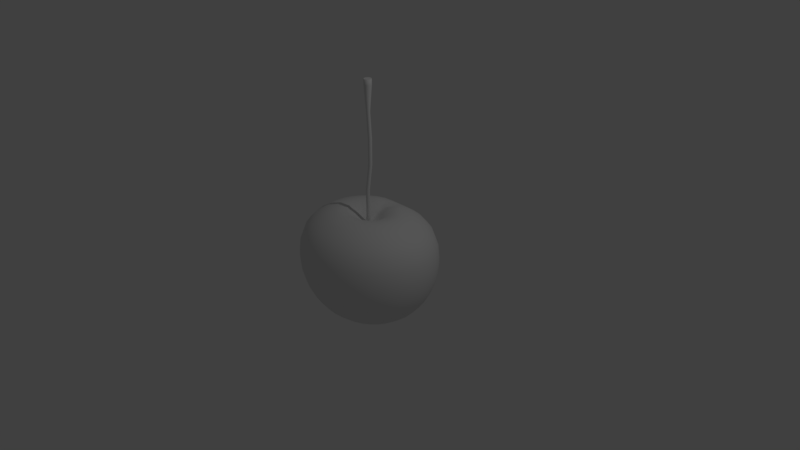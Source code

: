 # Source: cherry1.blend  (saved by Blender 2.79.0; exported with 4.5.12 LTS)
import bpy
from mathutils import Matrix  # noqa: F401  (used for matrix-valued properties, if any)

bpy.ops.wm.read_factory_settings(use_empty=True)
scene = bpy.context.scene
scene.name = 'Scene'

# ---- collections
col_collection_1 = bpy.data.collections.new('Collection 1'); scene.collection.children.link(col_collection_1)

# ---- world
world_world = bpy.data.worlds.new('World'); scene.world = world_world
world_world.color = (0.05088, 0.05088, 0.05088)
world_world.use_sun_shadow = False
world_world.sun_shadow_jitter_overblur = 0.0
world_world.cycles.sampling_method = 'MANUAL'

# ---- cameras
cam_camera = bpy.data.cameras.new('Camera')
cam_camera.clip_end = 100.0
cam_camera.lens = 35.0
cam_camera.sensor_width = 32.0
cam_camera.sensor_height = 18.0
cam_camera.ortho_scale = 7.314
cam_camera.dof.focus_distance = 0.0
cam_camera.dof.aperture_fstop = 128.0

# ---- lights
light_lamp = bpy.data.lights.new('Lamp', 'POINT')
light_lamp.transmission_factor = 0.0
light_lamp.cutoff_distance = 30.0
light_lamp.energy = 100.0
light_lamp.shadow_buffer_clip_start = 1.001
light_lamp.shadow_soft_size = 0.1
light_lamp.shadow_maximum_resolution = 0.006
light_lamp.use_absolute_resolution = True

# ---- meshes
me_sphere = bpy.data.meshes.new('Sphere')
me_sphere.from_pydata([(0.04882, 0.2147, -0.854), (0.156, 0.6827, -0.4904), (0.1841, 0.8001, 0.1875), (0.08665, 0.3918, 0.5922), (0.1043, 0.4586, -0.7506), (0.1841, 0.8001, -0.15), (0.1476, 0.6474, 0.4614), (0.03661, 0.1726, 0.5337), (0.2969, 0.3888, -0.7506), (0.5242, 0.6864, -0.1769), (0.4203, 0.5504, 0.4753), (0.1043, 0.137, 0.5511), (0.139, 0.182, -0.854), (0.4444, 0.5819, -0.5095), (0.5242, 0.6864, 0.1831), (0.2468, 0.3235, 0.6156), (0.7845, 0.4586, -0.1769), (0.629, 0.3678, 0.4753), (0.156, 0.09169, 0.5511), (0.2081, 0.1216, -0.854), (0.665, 0.3888, -0.5095), (0.7845, 0.4586, 0.1831), (0.3693, 0.2163, 0.6156), (0.4444, 0.2598, -0.7506), (0.2454, 0.04271, -0.854), (0.7845, 0.1365, -0.5095), (0.9253, 0.1611, 0.1831), (0.4356, 0.0762, 0.6156), (0.5242, 0.09123, -0.7506), (0.9253, 0.1611, -0.1769), (0.7419, 0.1292, 0.4753), (0.1841, 0.0325, 0.5511), (0.9253, -0.1611, 0.1831), (0.4356, -0.07544, 0.6156), (0.5242, -0.09123, -0.7506), (0.9253, -0.1611, -0.1769), (0.7419, -0.1291, 0.4753), (0.1841, -0.03157, 0.5511), (0.2454, -0.04271, -0.854), (0.7845, -0.1365, -0.5095), (0.4444, -0.2598, -0.7506), (0.7845, -0.4586, -0.1769), (0.629, -0.3677, 0.4753), (0.156, -0.09077, 0.5511), (0.2081, -0.1216, -0.854), (0.665, -0.3888, -0.5095), (0.7845, -0.4586, 0.1831), (0.3693, -0.2155, 0.6156), (0.4203, -0.5503, 0.4753), (0.1043, -0.1361, 0.5511), (0.139, -0.182, -0.854), (0.4444, -0.5819, -0.5095), (0.5242, -0.6864, 0.1831), (0.2468, -0.3228, 0.6156), (0.2969, -0.3888, -0.7506), (0.5242, -0.6864, -0.1769), (0.04882, -0.2147, -0.854), (0.156, -0.6864, -0.5095), (0.1841, -0.8097, 0.1831), (0.08665, -0.3808, 0.6156), (0.1043, -0.4586, -0.7506), (0.1841, -0.8097, -0.1769), (0.1476, -0.6492, 0.4753), (0.03661, -0.1606, 0.5511), (-0.08665, -0.3808, 0.6156), (-0.1043, -0.4586, -0.7506), (-0.1841, -0.8097, -0.1769), (-0.1476, -0.6492, 0.4753), (-0.03661, -0.1606, 0.5511), (-0.04882, -0.2147, -0.854), (-0.156, -0.6864, -0.5095), (-0.1841, -0.8097, 0.1831), (-0.2969, -0.3888, -0.7506), (-0.5242, -0.6864, -0.1769), (-0.4203, -0.5503, 0.4753), (-0.1043, -0.1361, 0.5511), (-0.139, -0.182, -0.854), (-0.4444, -0.5819, -0.5095), (-0.5242, -0.6864, 0.1831), (-0.2468, -0.3228, 0.6156), (-0.156, -0.09077, 0.5511), (-0.2081, -0.1216, -0.854), (-0.665, -0.3888, -0.5095), (-0.7845, -0.4586, 0.1831), (-0.3693, -0.2155, 0.6156), (-0.4444, -0.2598, -0.7506), (-0.7845, -0.4586, -0.1769), (-0.629, -0.3677, 0.4753), (-0.7845, -0.1365, -0.5095), (-0.9253, -0.1611, 0.1831), (-0.4356, -0.07544, 0.6156), (-0.5242, -0.09123, -0.7506), (-0.9253, -0.1611, -0.1769), (-0.7419, -0.1291, 0.4753), (-0.1841, -0.03157, 0.5511), (-0.2454, -0.04271, -0.854), (-0.5242, 0.09123, -0.7506), (-0.9253, 0.1611, -0.1769), (-0.7419, 0.1292, 0.4753), (-0.1841, 0.0325, 0.5511), (-0.2454, 0.04271, -0.854), (-0.7845, 0.1365, -0.5095), (-0.9253, 0.1611, 0.1831), (-0.4356, 0.0762, 0.6156), (-0.7845, 0.4586, -0.1769), (-0.629, 0.3678, 0.4753), (-0.156, 0.09169, 0.5511), (-0.2081, 0.1216, -0.854), (-0.665, 0.3888, -0.5095), (-0.7845, 0.4586, 0.1831), (-0.3693, 0.2163, 0.6156), (-0.4444, 0.2598, -0.7506), (-0.139, 0.182, -0.854), (-0.4444, 0.5819, -0.5095), (-0.5242, 0.6864, 0.1831), (-0.2468, 0.3235, 0.6156), (-0.2969, 0.3888, -0.7506), (-0.5242, 0.6864, -0.1769), (-0.4203, 0.5504, 0.4753), (-0.1043, 0.137, 0.5511), (-0.1841, 0.8001, 0.1875), (-0.08665, 0.3918, 0.5922), (-0.1043, 0.4586, -0.7506), (-0.1841, 0.8001, -0.15), (-0.1476, 0.6474, 0.4614), (-0.03661, 0.1726, 0.5337), (-0.04882, 0.2147, -0.854), (-0.156, 0.6827, -0.4904), (6.706e-08, 0.6594, 0.4545), (0.17, 0.3621, 0.6098), (0.2895, 0.6112, 0.4718), (0.3611, 0.7604, 0.1842), (0.3611, 0.7604, -0.1702), (0.3061, 0.6458, -0.5047), (0.2046, 0.4321, -0.7506), (0.07488, 0.3294, -0.8207), (0.1734, 0.7558, -0.3195), (0.1713, 0.747, 0.3403), (0.1178, 0.5221, 0.5467), (0.3141, 0.2752, 0.6156), (0.535, 0.4682, 0.4753), (0.6672, 0.5838, 0.1831), (0.6672, 0.5838, -0.1769), (0.5657, 0.495, -0.5095), (0.378, 0.3307, -0.7506), (0.2132, 0.2792, -0.8207), (0.378, 0.495, -0.646), (0.4938, 0.6467, -0.35), (0.5345, 0.7, 0.003084), (0.4878, 0.6388, 0.3461), (0.3353, 0.4393, 0.5665), (0.166, 0.2179, 0.6135), (0.4104, 0.1491, 0.6156), (0.699, 0.2534, 0.4753), (0.8718, 0.316, 0.1831), (0.8718, 0.316, -0.1769), (0.7391, 0.2679, -0.5095), (0.4938, 0.179, -0.7506), (0.7391, 0.4321, -0.35), (0.8, 0.4677, 0.003084), (0.7301, 0.4268, 0.3461), (0.5019, 0.2936, 0.5665), (0.2484, 0.1458, 0.6135), (0.3191, 0.1866, -0.8207), (0.5657, 0.3307, -0.646), (0.4442, 0.0003804, 0.6156), (0.7566, 3.442e-05, 0.4753), (0.9436, 4.098e-08, 0.1831), (0.9436, 4.098e-08, -0.1769), (0.8, 7.078e-08, -0.5095), (0.5345, 8.382e-08, -0.7506), (0.3765, 0.06552, -0.8207), (0.6672, 0.1161, -0.646), (0.8718, 0.1517, -0.35), (0.9436, 0.1642, 0.003084), (0.8612, 0.1499, 0.3461), (0.592, 0.1032, 0.5665), (0.293, 0.05155, 0.6135), (0.4104, -0.1484, 0.6156), (0.699, -0.2533, 0.4753), (0.8718, -0.316, 0.1831), (0.8718, -0.316, -0.1769), (0.7391, -0.2679, -0.5095), (0.4938, -0.179, -0.7506), (0.9436, -0.1642, 0.003084), (0.8612, -0.1499, 0.3461), (0.592, -0.1029, 0.5665), (0.293, -0.05043, 0.6135), (0.3765, -0.06552, -0.8207), (0.6672, -0.1161, -0.646), (0.8718, -0.1517, -0.35), (0.3141, -0.2745, 0.6156), (0.535, -0.4681, 0.4753), (0.6672, -0.5838, 0.1831), (0.6672, -0.5838, -0.1769), (0.5657, -0.495, -0.5095), (0.378, -0.3307, -0.7506), (0.3191, -0.1866, -0.8207), (0.5657, -0.3307, -0.646), (0.7391, -0.4321, -0.35), (0.8, -0.4677, 0.003084), (0.7301, -0.4268, 0.3461), (0.5019, -0.2933, 0.5665), (0.2484, -0.1447, 0.6135), (0.17, -0.3587, 0.6156), (0.2895, -0.6116, 0.4753), (0.3611, -0.7628, 0.1831), (0.3611, -0.7628, -0.1769), (0.3061, -0.6467, -0.5095), (0.2046, -0.4321, -0.7506), (0.4878, -0.6388, 0.3461), (0.3353, -0.439, 0.5665), (0.166, -0.2168, 0.6135), (0.2132, -0.2792, -0.8207), (0.378, -0.495, -0.646), (0.4938, -0.6467, -0.35), (0.5345, -0.7, 0.003084), (-1.434e-07, -0.3883, 0.6156), (-2.608e-07, -0.662, 0.4753), (-3.055e-07, -0.8257, 0.1831), (-3.055e-07, -0.8257, -0.1769), (-2.757e-07, -0.7, -0.5095), (-2.086e-07, -0.4677, -0.7506), (0.07488, -0.3294, -0.8207), (0.1327, -0.5838, -0.646), (0.1734, -0.7628, -0.35), (0.1877, -0.8257, 0.003084), (0.1713, -0.7535, 0.3461), (0.1178, -0.5178, 0.5665), (0.05827, -0.2558, 0.6135), (-0.17, -0.3587, 0.6156), (-0.2895, -0.6116, 0.4753), (-0.3611, -0.7628, 0.1831), (-0.3611, -0.7628, -0.1769), (-0.3061, -0.6467, -0.5095), (-0.2046, -0.4321, -0.7506), (-0.1178, -0.5178, 0.5665), (-0.05827, -0.2558, 0.6135), (-0.07488, -0.3294, -0.8207), (-0.1327, -0.5838, -0.646), (-0.1734, -0.7628, -0.35), (-0.1877, -0.8257, 0.003084), (-0.1713, -0.7535, 0.3461), (-0.3141, -0.2745, 0.6156), (-0.535, -0.4681, 0.4753), (-0.6672, -0.5838, 0.1831), (-0.6672, -0.5838, -0.1769), (-0.5657, -0.495, -0.5095), (-0.378, -0.3307, -0.7506), (-0.2132, -0.2792, -0.8207), (-0.378, -0.495, -0.646), (-0.4938, -0.6467, -0.35), (-0.5345, -0.7, 0.003084), (-0.4878, -0.6388, 0.3461), (-0.3353, -0.439, 0.5665), (-0.166, -0.2168, 0.6135), (-0.4104, -0.1484, 0.6156), (-0.699, -0.2533, 0.4753), (-0.8718, -0.316, 0.1831), (-0.8718, -0.316, -0.1769), (-0.7391, -0.2679, -0.5095), (-0.4938, -0.179, -0.7506), (-0.2484, -0.1447, 0.6135), (-0.3191, -0.1866, -0.8207), (-0.5657, -0.3307, -0.646), (-0.7391, -0.4321, -0.35), (-0.8, -0.4677, 0.003084), (-0.7301, -0.4268, 0.3461), (-0.5019, -0.2933, 0.5665), (-0.4442, 0.0003806, 0.6156), (-0.7566, 3.48e-05, 0.4753), (-0.9436, 5.104e-07, 0.1831), (-0.9436, 5.104e-07, -0.1769), (-0.8, 4.619e-07, -0.5095), (-0.5345, 3.8e-07, -0.7506), (-0.6672, -0.1161, -0.646), (-0.8718, -0.1517, -0.35), (-0.9436, -0.1642, 0.003084), (-0.8612, -0.1499, 0.3461), (-0.592, -0.1029, 0.5665), (-0.293, -0.05043, 0.6135), (-0.3765, -0.06552, -0.8207), (-0.4104, 0.1491, 0.6156), (-0.699, 0.2534, 0.4753), (-0.8718, 0.316, 0.1831), (-0.8718, 0.316, -0.1769), (-0.7391, 0.2679, -0.5095), (-0.4938, 0.179, -0.7506), (-0.3765, 0.06552, -0.8207), (-0.6672, 0.1161, -0.646), (-0.8718, 0.1517, -0.35), (-0.9436, 0.1642, 0.003084), (-0.8612, 0.1499, 0.3461), (-0.592, 0.1032, 0.5665), (-0.293, 0.05155, 0.6135), (-0.3141, 0.2752, 0.6156), (-0.535, 0.4682, 0.4753), (-0.6672, 0.5838, 0.1831), (-0.6672, 0.5838, -0.1769), (-0.5657, 0.495, -0.5095), (-0.378, 0.3307, -0.7506), (-0.7391, 0.4321, -0.35), (-0.8, 0.4677, 0.003084), (-0.7301, 0.4268, 0.3461), (-0.5019, 0.2936, 0.5665), (-0.2484, 0.1458, 0.6135), (-0.3191, 0.1866, -0.8207), (-0.5657, 0.3307, -0.646), (-0.17, 0.3621, 0.6098), (-0.2895, 0.6112, 0.4718), (-0.3611, 0.7604, 0.1842), (-0.3611, 0.7604, -0.1702), (-0.3061, 0.6458, -0.5047), (-0.2046, 0.4321, -0.7506), (-0.2132, 0.2792, -0.8207), (-0.378, 0.495, -0.646), (-0.4938, 0.6467, -0.35), (-0.5345, 0.7, 0.003084), (-0.4878, 0.6388, 0.3461), (-0.3353, 0.4393, 0.5665), (-0.166, 0.2179, 0.6135), (4.563e-08, 0.1576, 0.5062), (-0.1877, 0.8151, 0.01873), (-0.05827, 0.2705, 0.5903), (-0.1327, 0.5829, -0.6413), (7.078e-08, 0.4044, 0.5804), (3.092e-07, 0.8114, 0.1897), (3.092e-07, 0.8114, -0.1365), (2.347e-07, 0.6944, -0.4808), (2.086e-07, 0.4677, -0.7506), (1.956e-08, 0.1911, -0.8577), (0.06268, 0.1356, 0.5236), (0.08357, 0.1765, -0.8577), (0.1327, 0.5829, -0.6413), (0.1877, 0.8151, 0.01873), (0.05827, 0.2705, 0.5903), (0.1158, 0.1017, 0.5279), (0.1544, 0.1351, -0.8577), (0.1513, 0.05525, 0.5279), (0.2018, 0.07312, -0.8577), (0.1638, 0.0004037, 0.5279), (0.2184, 1.127e-07, -0.8577), (0.1513, -0.05444, 0.5279), (0.2018, -0.07312, -0.8577), (0.1158, -0.1009, 0.5279), (0.1544, -0.1351, -0.8577), (0.06268, -0.132, 0.5279), (0.08357, -0.1765, -0.8577), (-2.887e-08, -0.1429, 0.5279), (-9.313e-08, -0.1911, -0.8577), (-0.06268, -0.132, 0.5279), (-0.08357, -0.1765, -0.8577), (-0.1158, -0.1009, 0.5279), (-0.1544, -0.1351, -0.8577), (-0.1513, -0.05444, 0.5279), (-0.2018, -0.07312, -0.8577), (-0.1638, 0.0004037, 0.5279), (-0.2184, 2.552e-07, -0.8577), (-0.1513, 0.05525, 0.5279), (-0.2018, 0.07312, -0.8577), (-0.1158, 0.1017, 0.5279), (-0.1544, 0.1351, -0.8577), (-0.06268, 0.1356, 0.5236), (-0.08357, 0.1765, -0.8577), (-0.1713, 0.747, 0.3403), (-0.1178, 0.5221, 0.5467), (-0.07488, 0.3294, -0.8207), (-0.1734, 0.7558, -0.3195), (6.446e-08, 0.5344, 0.5369), (1.39e-07, 0.7586, 0.3374), (1.8e-07, 0.7674, -0.3042), (7.171e-08, 0.3289, -0.8216), (0.112, 0.2406, 0.6019), (0.231, 0.4892, 0.5616), (0.3361, 0.7083, 0.3447), (0.3683, 0.7753, 0.006996), (0.3402, 0.7169, -0.3424), (0.2604, 0.5498, -0.6448), (0.1439, 0.3039, -0.8216), (0.207, 0.1817, 0.6077), (0.4269, 0.3737, 0.5665), (0.621, 0.5434, 0.3461), (0.6805, 0.5954, 0.003084), (0.6287, 0.5501, -0.35), (0.4812, 0.421, -0.646), (0.2658, 0.2326, -0.8216), (0.2705, 0.09858, 0.6077), (0.5577, 0.2023, 0.5665), (0.8114, 0.2941, 0.3461), (0.8891, 0.3222, 0.003084), (0.8214, 0.2977, -0.35), (0.6287, 0.2278, -0.646), (0.3473, 0.1259, -0.8216), (0.2928, 0.000542, 0.6077), (0.6037, 0.0001381, 0.5665), (0.8782, 8.636e-06, 0.3461), (0.9623, 3.982e-08, 0.003084), (0.8891, 4.633e-08, -0.35), (0.6804, 8.266e-08, -0.646), (0.3759, 8.828e-08, -0.8216), (0.2705, -0.0975, 0.6077), (0.5577, -0.202, 0.5665), (0.8114, -0.2941, 0.3461), (0.8891, -0.3222, 0.003084), (0.8214, -0.2977, -0.35), (0.6287, -0.2278, -0.646), (0.3473, -0.1259, -0.8216), (0.207, -0.1806, 0.6077), (0.4269, -0.3734, 0.5665), (0.621, -0.5434, 0.3461), (0.6804, -0.5954, 0.003084), (0.6287, -0.5501, -0.35), (0.4812, -0.421, -0.646), (0.2658, -0.2326, -0.8216), (0.112, -0.2361, 0.6077), (0.231, -0.4879, 0.5665), (0.3361, -0.7099, 0.3461), (0.3683, -0.7779, 0.003084), (0.3402, -0.7187, -0.35), (0.2604, -0.5501, -0.646), (0.1439, -0.3039, -0.8216), (-6.806e-08, -0.2556, 0.6077), (-2.16e-07, -0.5281, 0.5665), (-2.869e-07, -0.7684, 0.3461), (-3.12e-07, -0.842, 0.003084), (-2.906e-07, -0.7779, -0.35), (-2.496e-07, -0.5954, -0.646), (-1.542e-07, -0.3289, -0.8216), (-0.112, -0.2361, 0.6077), (-0.231, -0.4879, 0.5665), (-0.3361, -0.7099, 0.3461), (-0.3683, -0.7779, 0.003084), (-0.3402, -0.7187, -0.35), (-0.2604, -0.5501, -0.646), (-0.1439, -0.3039, -0.8216), (-0.207, -0.1806, 0.6077), (-0.4269, -0.3734, 0.5665), (-0.621, -0.5434, 0.3461), (-0.6805, -0.5954, 0.003084), (-0.6287, -0.5501, -0.35), (-0.4812, -0.421, -0.646), (-0.2658, -0.2326, -0.8216), (-0.2705, -0.0975, 0.6077), (-0.5577, -0.202, 0.5665), (-0.8114, -0.2941, 0.3461), (-0.8891, -0.3222, 0.003084), (-0.8214, -0.2977, -0.35), (-0.6287, -0.2278, -0.646), (-0.3473, -0.1259, -0.8216), (-0.2928, 0.0005421, 0.6077), (-0.6037, 0.0001384, 0.5665), (-0.8782, 9.063e-06, 0.3461), (-0.9623, 5.278e-07, 0.003084), (-0.8891, 4.813e-07, -0.35), (-0.6804, 4.31e-07, -0.646), (-0.3759, 3.19e-07, -0.8216), (-0.2705, 0.09858, 0.6077), (-0.5577, 0.2023, 0.5665), (-0.8114, 0.2941, 0.3461), (-0.8891, 0.3222, 0.003084), (-0.8214, 0.2977, -0.35), (-0.6287, 0.2278, -0.646), (-0.3473, 0.1259, -0.8216), (-0.207, 0.1817, 0.6077), (-0.4269, 0.3737, 0.5665), (-0.621, 0.5434, 0.3461), (-0.6804, 0.5954, 0.003084), (-0.6287, 0.5501, -0.35), (-0.4812, 0.421, -0.646), (-0.2658, 0.2326, -0.8216), (-0.112, 0.2406, 0.6019), (-0.231, 0.4892, 0.5616), (-0.3361, 0.7083, 0.3447), (-0.3683, 0.7753, 0.006996), (-0.3402, 0.7169, -0.3424), (-0.2604, 0.5498, -0.6448), (-0.1439, 0.3039, -0.8216), (1.484e-09, 0.0002883, 0.3945), (6.8e-08, 0.2765, 0.5739), (4.22e-07, 0.8261, 0.02656), (3.036e-07, 0.594, -0.6389), (-1.368e-09, 1.632e-07, -0.8791), (0.0, 0.05, 0.25), (0.0125, 0.0625, 2.25), (0.025, 0.0433, 0.25), (0.0375, 0.0558, 2.25), (0.0433, 0.025, 0.25), (0.0558, 0.0375, 2.25), (0.05, -2.186e-09, 0.25), (0.0625, 0.0125, 2.25), (0.0433, -0.025, 0.25), (0.0558, -0.0125, 2.25), (0.025, -0.0433, 0.25), (0.0375, -0.0308, 2.25), (7.55e-09, -0.05, 0.25), (0.0125, -0.0375, 2.25), (-0.025, -0.0433, 0.25), (-0.0125, -0.0308, 2.25), (-0.0433, -0.025, 0.25), (-0.0308, -0.0125, 2.25), (-0.05, -2.325e-08, 0.25), (-0.0375, 0.0125, 2.25), (-0.0433, 0.025, 0.25), (-0.0308, 0.0375, 2.25), (-0.025, 0.0433, 0.25), (-0.0125, 0.0558, 2.25), (8.537e-10, 0.025, 0.5833), (0.0125, 0.0375, 1.917), (0.025, 0.03415, 1.917), (0.0125, 0.02165, 0.5833), (0.03415, 0.025, 1.917), (0.02165, 0.0125, 0.5833), (0.0375, 0.0125, 1.917), (0.025, -5.129e-09, 0.5833), (0.03415, -6.519e-09, 1.917), (0.02165, -0.0125, 0.5833), (0.025, -0.009151, 1.917), (0.0125, -0.02165, 0.5833), (0.0125, -0.0125, 1.917), (4.629e-09, -0.025, 0.5833), (5.588e-09, -0.009151, 1.917), (-0.0125, -0.02165, 0.5833), (-0.009151, -1.211e-08, 1.917), (-0.02165, -0.0125, 0.5833), (-0.0125, 0.0125, 1.917), (-0.025, -1.566e-08, 0.5833), (-0.009151, 0.025, 1.917), (-0.02165, 0.0125, 0.5833), (-1.304e-08, 0.03415, 1.917), (-0.0125, 0.02165, 0.5833), (0.0125, 0.0625, 2.325), (0.0375, 0.0558, 2.325), (0.0558, 0.0375, 2.325), (0.0625, 0.0125, 2.325), (0.0558, -0.0125, 2.325), (0.0375, -0.0308, 2.325), (0.0125, -0.0375, 2.325), (-0.0125, -0.0308, 2.325), (-0.0308, -0.0125, 2.325), (-0.0375, 0.0125, 2.325), (-0.0308, 0.0375, 2.325), (-0.0125, 0.0558, 2.325), (0.025, -3.725e-09, 0.9167), (0.05, 0.025, 1.25), (0.0375, 0.0375, 1.583), (0.05, 0.03415, 1.583), (0.0625, 0.02165, 1.25), (0.0375, -0.003349, 0.9167), (0.05915, 0.025, 1.583), (0.07165, 0.0125, 1.25), (0.04665, -0.0125, 0.9167), (0.0625, 0.0125, 1.583), (0.075, -5.129e-09, 1.25), (0.05, -0.025, 0.9167), (0.05915, -6.519e-09, 1.583), (0.07165, -0.0125, 1.25), (0.04665, -0.0375, 0.9167), (0.05, -0.009151, 1.583), (0.0625, -0.02165, 1.25), (0.0375, -0.04665, 0.9167), (0.0375, -0.0125, 1.583), (0.05, -0.025, 1.25), (0.025, -0.05, 0.9167), (0.025, -0.009151, 1.583), (0.0375, -0.02165, 1.25), (0.0125, -0.04665, 0.9167), (0.01585, -1.211e-08, 1.583), (0.02835, -0.0125, 1.25), (0.003349, -0.0375, 0.9167), (0.0125, 0.0125, 1.583), (0.025, -1.566e-08, 1.25), (1.863e-09, -0.025, 0.9167), (0.01585, 0.025, 1.583), (0.02835, 0.0125, 1.25), (0.003349, -0.0125, 0.9167), (0.025, 0.03415, 1.583), (0.0375, 0.02165, 1.25), (0.0125, -0.003349, 0.9167)], [], [(0, 332, 481, 330), (0, 330, 371, 135), (0, 135, 378, 332), (1, 333, 480, 328), (1, 328, 370, 136), (1, 136, 376, 133), (1, 133, 377, 333), (2, 334, 479, 326), (2, 326, 369, 137), (2, 137, 374, 131), (2, 131, 375, 334), (3, 138, 368, 325), (3, 325, 478, 335), (3, 335, 372, 129), (3, 129, 373, 138), (4, 135, 371, 329), (4, 329, 480, 333), (4, 333, 377, 134), (4, 134, 378, 135), (5, 136, 370, 327), (5, 327, 479, 334), (5, 334, 375, 132), (5, 132, 376, 136), (6, 137, 369, 128), (6, 128, 368, 138), (6, 138, 373, 130), (6, 130, 374, 137), (7, 335, 478, 321), (7, 321, 477, 331), (7, 331, 372, 335), (8, 145, 378, 134), (8, 134, 377, 146), (8, 146, 384, 144), (8, 144, 385, 145), (9, 147, 376, 132), (9, 132, 375, 148), (9, 148, 382, 142), (9, 142, 383, 147), (10, 149, 374, 130), (10, 130, 373, 150), (10, 150, 380, 140), (10, 140, 381, 149), (11, 151, 372, 331), (11, 331, 477, 336), (11, 336, 379, 151), (12, 337, 481, 332), (12, 332, 378, 145), (12, 145, 385, 337), (13, 146, 377, 133), (13, 133, 376, 147), (13, 147, 383, 143), (13, 143, 384, 146), (14, 148, 375, 131), (14, 131, 374, 149), (14, 149, 381, 141), (14, 141, 382, 148), (15, 150, 373, 129), (15, 129, 372, 151), (15, 151, 379, 139), (15, 139, 380, 150), (16, 158, 383, 142), (16, 142, 382, 159), (16, 159, 389, 155), (16, 155, 390, 158), (17, 160, 381, 140), (17, 140, 380, 161), (17, 161, 387, 153), (17, 153, 388, 160), (18, 162, 379, 336), (18, 336, 477, 338), (18, 338, 386, 162), (19, 339, 481, 337), (19, 337, 385, 163), (19, 163, 392, 339), (20, 164, 384, 143), (20, 143, 383, 158), (20, 158, 390, 156), (20, 156, 391, 164), (21, 159, 382, 141), (21, 141, 381, 160), (21, 160, 388, 154), (21, 154, 389, 159), (22, 161, 380, 139), (22, 139, 379, 162), (22, 162, 386, 152), (22, 152, 387, 161), (23, 163, 385, 144), (23, 144, 384, 164), (23, 164, 391, 157), (23, 157, 392, 163), (24, 341, 481, 339), (24, 339, 392, 171), (24, 171, 399, 341), (25, 172, 391, 156), (25, 156, 390, 173), (25, 173, 397, 169), (25, 169, 398, 172), (26, 174, 389, 154), (26, 154, 388, 175), (26, 175, 395, 167), (26, 167, 396, 174), (27, 176, 387, 152), (27, 152, 386, 177), (27, 177, 393, 165), (27, 165, 394, 176), (28, 171, 392, 157), (28, 157, 391, 172), (28, 172, 398, 170), (28, 170, 399, 171), (29, 173, 390, 155), (29, 155, 389, 174), (29, 174, 396, 168), (29, 168, 397, 173), (30, 175, 388, 153), (30, 153, 387, 176), (30, 176, 394, 166), (30, 166, 395, 175), (31, 177, 386, 338), (31, 338, 477, 340), (31, 340, 393, 177), (32, 184, 396, 167), (32, 167, 395, 185), (32, 185, 402, 180), (32, 180, 403, 184), (33, 186, 394, 165), (33, 165, 393, 187), (33, 187, 400, 178), (33, 178, 401, 186), (34, 188, 399, 170), (34, 170, 398, 189), (34, 189, 405, 183), (34, 183, 406, 188), (35, 190, 397, 168), (35, 168, 396, 184), (35, 184, 403, 181), (35, 181, 404, 190), (36, 185, 395, 166), (36, 166, 394, 186), (36, 186, 401, 179), (36, 179, 402, 185), (37, 187, 393, 340), (37, 340, 477, 342), (37, 342, 400, 187), (38, 343, 481, 341), (38, 341, 399, 188), (38, 188, 406, 343), (39, 189, 398, 169), (39, 169, 397, 190), (39, 190, 404, 182), (39, 182, 405, 189), (40, 197, 406, 183), (40, 183, 405, 198), (40, 198, 412, 196), (40, 196, 413, 197), (41, 199, 404, 181), (41, 181, 403, 200), (41, 200, 410, 194), (41, 194, 411, 199), (42, 201, 402, 179), (42, 179, 401, 202), (42, 202, 408, 192), (42, 192, 409, 201), (43, 203, 400, 342), (43, 342, 477, 344), (43, 344, 407, 203), (44, 345, 481, 343), (44, 343, 406, 197), (44, 197, 413, 345), (45, 198, 405, 182), (45, 182, 404, 199), (45, 199, 411, 195), (45, 195, 412, 198), (46, 200, 403, 180), (46, 180, 402, 201), (46, 201, 409, 193), (46, 193, 410, 200), (47, 202, 401, 178), (47, 178, 400, 203), (47, 203, 407, 191), (47, 191, 408, 202), (48, 210, 409, 192), (48, 192, 408, 211), (48, 211, 415, 205), (48, 205, 416, 210), (49, 212, 407, 344), (49, 344, 477, 346), (49, 346, 414, 212), (50, 347, 481, 345), (50, 345, 413, 213), (50, 213, 420, 347), (51, 214, 412, 195), (51, 195, 411, 215), (51, 215, 418, 208), (51, 208, 419, 214), (52, 216, 410, 193), (52, 193, 409, 210), (52, 210, 416, 206), (52, 206, 417, 216), (53, 211, 408, 191), (53, 191, 407, 212), (53, 212, 414, 204), (53, 204, 415, 211), (54, 213, 413, 196), (54, 196, 412, 214), (54, 214, 419, 209), (54, 209, 420, 213), (55, 215, 411, 194), (55, 194, 410, 216), (55, 216, 417, 207), (55, 207, 418, 215), (56, 349, 481, 347), (56, 347, 420, 223), (56, 223, 427, 349), (57, 224, 419, 208), (57, 208, 418, 225), (57, 225, 425, 221), (57, 221, 426, 224), (58, 226, 417, 206), (58, 206, 416, 227), (58, 227, 423, 219), (58, 219, 424, 226), (59, 228, 415, 204), (59, 204, 414, 229), (59, 229, 421, 217), (59, 217, 422, 228), (60, 223, 420, 209), (60, 209, 419, 224), (60, 224, 426, 222), (60, 222, 427, 223), (61, 225, 418, 207), (61, 207, 417, 226), (61, 226, 424, 220), (61, 220, 425, 225), (62, 227, 416, 205), (62, 205, 415, 228), (62, 228, 422, 218), (62, 218, 423, 227), (63, 229, 414, 346), (63, 346, 477, 348), (63, 348, 421, 229), (64, 236, 422, 217), (64, 217, 421, 237), (64, 237, 428, 230), (64, 230, 429, 236), (65, 238, 427, 222), (65, 222, 426, 239), (65, 239, 433, 235), (65, 235, 434, 238), (66, 240, 425, 220), (66, 220, 424, 241), (66, 241, 431, 233), (66, 233, 432, 240), (67, 242, 423, 218), (67, 218, 422, 236), (67, 236, 429, 231), (67, 231, 430, 242), (68, 237, 421, 348), (68, 348, 477, 350), (68, 350, 428, 237), (69, 351, 481, 349), (69, 349, 427, 238), (69, 238, 434, 351), (70, 239, 426, 221), (70, 221, 425, 240), (70, 240, 432, 234), (70, 234, 433, 239), (71, 241, 424, 219), (71, 219, 423, 242), (71, 242, 430, 232), (71, 232, 431, 241), (72, 249, 434, 235), (72, 235, 433, 250), (72, 250, 440, 248), (72, 248, 441, 249), (73, 251, 432, 233), (73, 233, 431, 252), (73, 252, 438, 246), (73, 246, 439, 251), (74, 253, 430, 231), (74, 231, 429, 254), (74, 254, 436, 244), (74, 244, 437, 253), (75, 255, 428, 350), (75, 350, 477, 352), (75, 352, 435, 255), (76, 353, 481, 351), (76, 351, 434, 249), (76, 249, 441, 353), (77, 250, 433, 234), (77, 234, 432, 251), (77, 251, 439, 247), (77, 247, 440, 250), (78, 252, 431, 232), (78, 232, 430, 253), (78, 253, 437, 245), (78, 245, 438, 252), (79, 254, 429, 230), (79, 230, 428, 255), (79, 255, 435, 243), (79, 243, 436, 254), (80, 262, 435, 352), (80, 352, 477, 354), (80, 354, 442, 262), (81, 355, 481, 353), (81, 353, 441, 263), (81, 263, 448, 355), (82, 264, 440, 247), (82, 247, 439, 265), (82, 265, 446, 260), (82, 260, 447, 264), (83, 266, 438, 245), (83, 245, 437, 267), (83, 267, 444, 258), (83, 258, 445, 266), (84, 268, 436, 243), (84, 243, 435, 262), (84, 262, 442, 256), (84, 256, 443, 268), (85, 263, 441, 248), (85, 248, 440, 264), (85, 264, 447, 261), (85, 261, 448, 263), (86, 265, 439, 246), (86, 246, 438, 266), (86, 266, 445, 259), (86, 259, 446, 265), (87, 267, 437, 244), (87, 244, 436, 268), (87, 268, 443, 257), (87, 257, 444, 267), (88, 275, 447, 260), (88, 260, 446, 276), (88, 276, 453, 273), (88, 273, 454, 275), (89, 277, 445, 258), (89, 258, 444, 278), (89, 278, 451, 271), (89, 271, 452, 277), (90, 279, 443, 256), (90, 256, 442, 280), (90, 280, 449, 269), (90, 269, 450, 279), (91, 281, 448, 261), (91, 261, 447, 275), (91, 275, 454, 274), (91, 274, 455, 281), (92, 276, 446, 259), (92, 259, 445, 277), (92, 277, 452, 272), (92, 272, 453, 276), (93, 278, 444, 257), (93, 257, 443, 279), (93, 279, 450, 270), (93, 270, 451, 278), (94, 280, 442, 354), (94, 354, 477, 356), (94, 356, 449, 280), (95, 357, 481, 355), (95, 355, 448, 281), (95, 281, 455, 357), (96, 288, 455, 274), (96, 274, 454, 289), (96, 289, 461, 287), (96, 287, 462, 288), (97, 290, 453, 272), (97, 272, 452, 291), (97, 291, 459, 285), (97, 285, 460, 290), (98, 292, 451, 270), (98, 270, 450, 293), (98, 293, 457, 283), (98, 283, 458, 292), (99, 294, 449, 356), (99, 356, 477, 358), (99, 358, 456, 294), (100, 359, 481, 357), (100, 357, 455, 288), (100, 288, 462, 359), (101, 289, 454, 273), (101, 273, 453, 290), (101, 290, 460, 286), (101, 286, 461, 289), (102, 291, 452, 271), (102, 271, 451, 292), (102, 292, 458, 284), (102, 284, 459, 291), (103, 293, 450, 269), (103, 269, 449, 294), (103, 294, 456, 282), (103, 282, 457, 293), (104, 301, 460, 285), (104, 285, 459, 302), (104, 302, 466, 298), (104, 298, 467, 301), (105, 303, 458, 283), (105, 283, 457, 304), (105, 304, 464, 296), (105, 296, 465, 303), (106, 305, 456, 358), (106, 358, 477, 360), (106, 360, 463, 305), (107, 361, 481, 359), (107, 359, 462, 306), (107, 306, 469, 361), (108, 307, 461, 286), (108, 286, 460, 301), (108, 301, 467, 299), (108, 299, 468, 307), (109, 302, 459, 284), (109, 284, 458, 303), (109, 303, 465, 297), (109, 297, 466, 302), (110, 304, 457, 282), (110, 282, 456, 305), (110, 305, 463, 295), (110, 295, 464, 304), (111, 306, 462, 287), (111, 287, 461, 307), (111, 307, 468, 300), (111, 300, 469, 306), (112, 363, 481, 361), (112, 361, 469, 314), (112, 314, 476, 363), (113, 315, 468, 299), (113, 299, 467, 316), (113, 316, 474, 312), (113, 312, 475, 315), (114, 317, 466, 297), (114, 297, 465, 318), (114, 318, 472, 310), (114, 310, 473, 317), (115, 319, 464, 295), (115, 295, 463, 320), (115, 320, 470, 308), (115, 308, 471, 319), (116, 314, 469, 300), (116, 300, 468, 315), (116, 315, 475, 313), (116, 313, 476, 314), (117, 316, 467, 298), (117, 298, 466, 317), (117, 317, 473, 311), (117, 311, 474, 316), (118, 318, 465, 296), (118, 296, 464, 319), (118, 319, 471, 309), (118, 309, 472, 318), (119, 320, 463, 360), (119, 360, 477, 362), (119, 362, 470, 320), (120, 322, 473, 310), (120, 310, 472, 364), (120, 364, 369, 326), (120, 326, 479, 322), (121, 365, 471, 308), (121, 308, 470, 323), (121, 323, 478, 325), (121, 325, 368, 365), (122, 366, 476, 313), (122, 313, 475, 324), (122, 324, 480, 329), (122, 329, 371, 366), (123, 367, 474, 311), (123, 311, 473, 322), (123, 322, 479, 327), (123, 327, 370, 367), (124, 364, 472, 309), (124, 309, 471, 365), (124, 365, 368, 128), (124, 128, 369, 364), (125, 323, 470, 362), (125, 362, 477, 321), (125, 321, 478, 323), (126, 330, 481, 363), (126, 363, 476, 366), (126, 366, 371, 330), (127, 324, 475, 312), (127, 312, 474, 367), (127, 367, 370, 328), (127, 328, 480, 324), (507, 483, 485, 508), (508, 485, 487, 510), (510, 487, 489, 512), (512, 489, 491, 514), (514, 491, 493, 516), (516, 493, 495, 518), (518, 495, 497, 520), (520, 497, 499, 522), (522, 499, 501, 524), (524, 501, 503, 526), (499, 497, 537, 538), (526, 503, 505, 528), (528, 505, 483, 507), (482, 484, 486, 488, 490, 492, 494, 496, 498, 500, 502, 504), (504, 529, 506, 482), (575, 528, 507, 544), (502, 527, 529, 504), (572, 526, 528, 575), (500, 525, 527, 502), (569, 524, 526, 572), (498, 523, 525, 500), (566, 522, 524, 569), (496, 521, 523, 498), (563, 520, 522, 566), (494, 519, 521, 496), (560, 518, 520, 563), (492, 517, 519, 494), (557, 516, 518, 560), (490, 515, 517, 492), (554, 514, 516, 557), (488, 513, 515, 490), (551, 512, 514, 554), (486, 511, 513, 488), (548, 510, 512, 551), (484, 509, 511, 486), (545, 508, 510, 548), (482, 506, 509, 484), (544, 507, 508, 545), (531, 530, 541, 540, 539, 538, 537, 536, 535, 534, 533, 532), (497, 495, 536, 537), (495, 493, 535, 536), (493, 491, 534, 535), (491, 489, 533, 534), (483, 505, 541, 530), (485, 483, 530, 531), (489, 487, 532, 533), (505, 503, 540, 541), (487, 485, 531, 532), (503, 501, 539, 540), (501, 499, 538, 539), (506, 542, 547, 509), (542, 543, 546, 547), (543, 544, 545, 546), (509, 547, 550, 511), (547, 546, 549, 550), (546, 545, 548, 549), (511, 550, 553, 513), (550, 549, 552, 553), (549, 548, 551, 552), (513, 553, 556, 515), (553, 552, 555, 556), (552, 551, 554, 555), (515, 556, 559, 517), (556, 555, 558, 559), (555, 554, 557, 558), (517, 559, 562, 519), (559, 558, 561, 562), (558, 557, 560, 561), (519, 562, 565, 521), (562, 561, 564, 565), (561, 560, 563, 564), (521, 565, 568, 523), (565, 564, 567, 568), (564, 563, 566, 567), (523, 568, 571, 525), (568, 567, 570, 571), (567, 566, 569, 570), (525, 571, 574, 527), (571, 570, 573, 574), (570, 569, 572, 573), (527, 574, 577, 529), (574, 573, 576, 577), (573, 572, 575, 576), (529, 577, 542, 506), (577, 576, 543, 542), (576, 575, 544, 543)])
me_sphere.polygons.foreach_set('use_smooth', [1, 1, 1, 1, 1, 1, 1, 1, 1, 1, 1, 1, 1, 1, 1, 1, 1, 1, 1, 1, 1, 1, 1, 1, 1, 1, 1, 1, 1, 1, 1, 1, 1, 1, 1, 1, 1, 1, 1, 1, 1, 1, 1, 1, 1, 1, 1, 1, 1, 1, 1, 1, 1, 1, 1, 1, 1, 1, 1, 1, 1, 1, 1, 1, 1, 1, 1, 1, 1, 1, 1, 1, 1, 1, 1, 1, 1, 1, 1, 1, 1, 1, 1, 1, 1, 1, 1, 1, 1, 1, 1, 1, 1, 1, 1, 1, 1, 1, 1, 1, 1, 1, 1, 1, 1, 1, 1, 1, 1, 1, 1, 1, 1, 1, 1, 1, 1, 1, 1, 1, 1, 1, 1, 1, 1, 1, 1, 1, 1, 1, 1, 1, 1, 1, 1, 1, 1, 1, 1, 1, 1, 1, 1, 1, 1, 1, 1, 1, 1, 1, 1, 1, 1, 1, 1, 1, 1, 1, 1, 1, 1, 1, 1, 1, 1, 1, 1, 1, 1, 1, 1, 1, 1, 1, 1, 1, 1, 1, 1, 1, 1, 1, 1, 1, 1, 1, 1, 1, 1, 1, 1, 1, 1, 1, 1, 1, 1, 1, 1, 1, 1, 1, 1, 1, 1, 1, 1, 1, 1, 1, 1, 1, 1, 1, 1, 1, 1, 1, 1, 1, 1, 1, 1, 1, 1, 1, 1, 1, 1, 1, 1, 1, 1, 1, 1, 1, 1, 1, 1, 1, 1, 1, 1, 1, 1, 1, 1, 1, 1, 1, 1, 1, 1, 1, 1, 1, 1, 1, 1, 1, 1, 1, 1, 1, 1, 1, 1, 1, 1, 1, 1, 1, 1, 1, 1, 1, 1, 1, 1, 1, 1, 1, 1, 1, 1, 1, 1, 1, 1, 1, 1, 1, 1, 1, 1, 1, 1, 1, 1, 1, 1, 1, 1, 1, 1, 1, 1, 1, 1, 1, 1, 1, 1, 1, 1, 1, 1, 1, 1, 1, 1, 1, 1, 1, 1, 1, 1, 1, 1, 1, 1, 1, 1, 1, 1, 1, 1, 1, 1, 1, 1, 1, 1, 1, 1, 1, 1, 1, 1, 1, 1, 1, 1, 1, 1, 1, 1, 1, 1, 1, 1, 1, 1, 1, 1, 1, 1, 1, 1, 1, 1, 1, 1, 1, 1, 1, 1, 1, 1, 1, 1, 1, 1, 1, 1, 1, 1, 1, 1, 1, 1, 1, 1, 1, 1, 1, 1, 1, 1, 1, 1, 1, 1, 1, 1, 1, 1, 1, 1, 1, 1, 1, 1, 1, 1, 1, 1, 1, 1, 1, 1, 1, 1, 1, 1, 1, 1, 1, 1, 1, 1, 1, 1, 1, 1, 1, 1, 1, 1, 1, 1, 1, 1, 1, 1, 1, 1, 1, 1, 1, 1, 1, 1, 1, 1, 1, 1, 1, 1, 1, 1, 1, 1, 1, 1, 1, 1, 1, 1, 1, 1, 1, 1, 1, 1, 1, 1, 1, 1, 1, 1, 1, 1, 1, 1, 1, 1, 1, 1, 1, 1, 1, 1, 0, 1, 1, 1, 1, 1, 1, 1, 1, 1, 1, 1, 1, 1, 1, 1, 1, 1, 1, 1, 1, 1, 1, 1, 1, 0, 1, 1, 1, 1, 1, 1, 1, 1, 1, 1, 1, 1, 1, 1, 1, 1, 1, 1, 1, 1, 1, 1, 1, 1, 1, 1, 1, 1, 1, 1, 1, 1, 1, 1, 1, 1, 1, 1, 1, 1, 1, 1, 1, 1, 1, 1, 1])
me_sphere.use_remesh_preserve_volume = False
me_sphere.use_remesh_preserve_attributes = False
me_sphere.use_mirror_vertex_groups = False
me_sphere.update()

# ---- objects
ob_sphere = bpy.data.objects.new('Sphere', me_sphere)
ob_lamp = bpy.data.objects.new('Lamp', light_lamp)
ob_camera = bpy.data.objects.new('Camera', cam_camera)

# ---- transforms, parenting, visibility, modifiers, constraints
ob_sphere.location = (0.0, 0.0, 0.0)
ob_sphere.lineart.crease_threshold = 0.0
ob_lamp.location = (4.076, 1.005, 5.904)
ob_lamp.rotation_euler = (0.6503, 0.05522, 1.866)
ob_lamp.lock_rotations_4d = False
ob_lamp.empty_display_type = 'ARROWS'
ob_lamp.color = (0.0, 0.0, 0.0, 0.0)
ob_lamp.lineart.crease_threshold = 0.0
ob_camera.location = (7.481, -6.508, 5.344)
ob_camera.rotation_euler = (1.109, 0.0, 0.8149)
ob_camera.lock_rotations_4d = False
ob_camera.empty_display_type = 'ARROWS'
ob_camera.color = (0.0, 0.0, 0.0, 0.0)
ob_camera.display_type = 'WIRE'
ob_camera.lineart.crease_threshold = 0.0

# ---- collection membership
col_collection_1.objects.link(ob_sphere)
col_collection_1.objects.link(ob_lamp)
col_collection_1.objects.link(ob_camera)

# ---- scene / render settings (as saved in the file)
scene.camera = ob_camera
scene.frame_start = 1; scene.frame_end = 250; scene.frame_set(1)
scene.render.engine = 'BLENDER_EEVEE_NEXT'
scene.render.resolution_percentage = 50
scene.render.dither_intensity = 0.0
scene.cycles.use_denoising = False
scene.cycles.samples = 128
scene.cycles.sampling_pattern = 'TABULATED_SOBOL'
scene.cycles.use_adaptive_sampling = False
scene.cycles.use_light_tree = False
scene.cycles.blur_glossy = 0.0
scene.cycles.sample_clamp_indirect = 0.0
scene.view_settings.view_transform = 'Standard'
bpy.context.view_layer.update()

